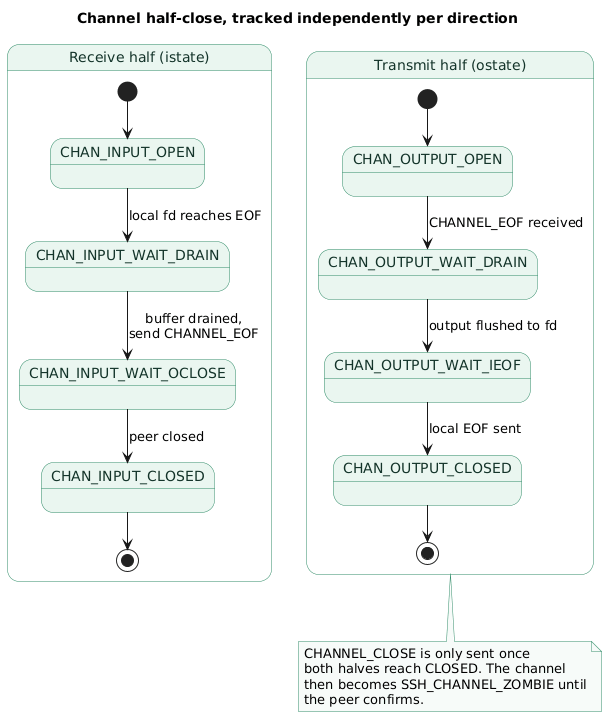

The diagram above was rendered by PlantUML. Its source (embedded in the PNG):
@startuml
title Channel half-close, tracked independently per direction
skinparam shadowing false
skinparam state {
  BackgroundColor #EAF6F0
  BorderColor #2E8B67
  FontColor #14342A
}
skinparam note {
  BackgroundColor #F7FBF9
  BorderColor #2E8B67
}

state "Receive half (istate)" as RX {
  [*] --> CHAN_INPUT_OPEN
  CHAN_INPUT_OPEN --> CHAN_INPUT_WAIT_DRAIN : local fd reaches EOF
  CHAN_INPUT_WAIT_DRAIN --> CHAN_INPUT_WAIT_OCLOSE : buffer drained,\nsend CHANNEL_EOF
  CHAN_INPUT_WAIT_OCLOSE --> CHAN_INPUT_CLOSED : peer closed
  CHAN_INPUT_CLOSED --> [*]
}

state "Transmit half (ostate)" as TX {
  [*] --> CHAN_OUTPUT_OPEN
  CHAN_OUTPUT_OPEN --> CHAN_OUTPUT_WAIT_DRAIN : CHANNEL_EOF received
  CHAN_OUTPUT_WAIT_DRAIN --> CHAN_OUTPUT_WAIT_IEOF : output flushed to fd
  CHAN_OUTPUT_WAIT_IEOF --> CHAN_OUTPUT_CLOSED : local EOF sent
  CHAN_OUTPUT_CLOSED --> [*]
}

note bottom of TX
  CHANNEL_CLOSE is only sent once
  both halves reach CLOSED. The channel
  then becomes SSH_CHANNEL_ZOMBIE until
  the peer confirms.
end note
@enduml